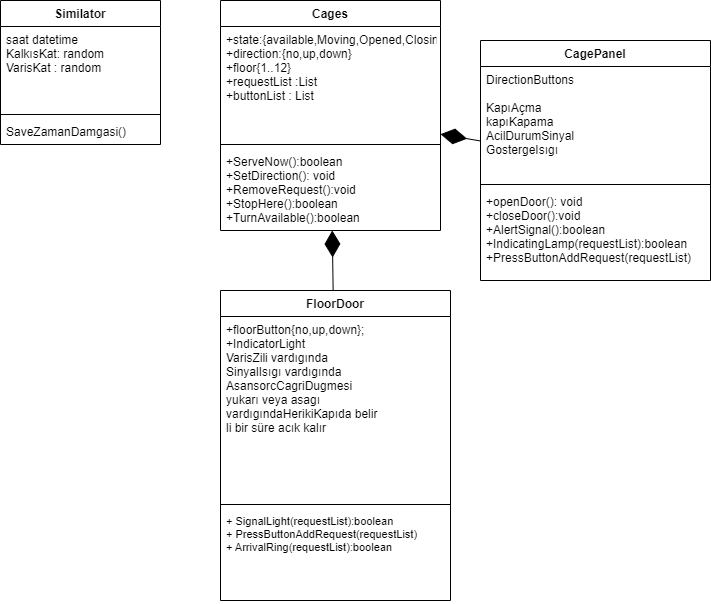

The diagram above was exported from draw.io. Its source (the exported page's mxGraphModel, read from the mxfile embedded in the PNG):
<mxGraphModel dx="1038" dy="579" grid="1" gridSize="10" guides="1" tooltips="1" connect="1" arrows="1" fold="1" page="1" pageScale="1" pageWidth="827" pageHeight="1169" math="0" shadow="0">
  <root>
    <mxCell id="WIyWlLk6GJQsqaUBKTNV-0" />
    <mxCell id="WIyWlLk6GJQsqaUBKTNV-1" parent="WIyWlLk6GJQsqaUBKTNV-0" />
    <mxCell id="UAy8W1KmU1u6tKn1rt_B-0" value="Cages" style="swimlane;fontStyle=1;align=center;verticalAlign=top;childLayout=stackLayout;horizontal=1;startSize=26;horizontalStack=0;resizeParent=1;resizeParentMax=0;resizeLast=0;collapsible=1;marginBottom=0;" parent="WIyWlLk6GJQsqaUBKTNV-1" vertex="1">
      <mxGeometry x="260" y="20" width="220" height="230" as="geometry" />
    </mxCell>
    <mxCell id="UAy8W1KmU1u6tKn1rt_B-1" value="+state:{available,Moving,Opened,Closing}&#10;+direction:{no,up,down}&#10;+floor{1..12}&#10;+requestList :List&#10;+buttonList : List&#10;" style="text;strokeColor=none;fillColor=none;align=left;verticalAlign=top;spacingLeft=4;spacingRight=4;overflow=hidden;rotatable=0;points=[[0,0.5],[1,0.5]];portConstraint=eastwest;" parent="UAy8W1KmU1u6tKn1rt_B-0" vertex="1">
      <mxGeometry y="26" width="220" height="114" as="geometry" />
    </mxCell>
    <mxCell id="UAy8W1KmU1u6tKn1rt_B-2" value="" style="line;strokeWidth=1;fillColor=none;align=left;verticalAlign=middle;spacingTop=-1;spacingLeft=3;spacingRight=3;rotatable=0;labelPosition=right;points=[];portConstraint=eastwest;" parent="UAy8W1KmU1u6tKn1rt_B-0" vertex="1">
      <mxGeometry y="140" width="220" height="8" as="geometry" />
    </mxCell>
    <mxCell id="UAy8W1KmU1u6tKn1rt_B-3" value="+ServeNow():boolean&#10;+SetDirection(): void&#10;+RemoveRequest():void&#10;+StopHere():boolean&#10;+TurnAvailable():boolean" style="text;strokeColor=none;fillColor=none;align=left;verticalAlign=top;spacingLeft=4;spacingRight=4;overflow=hidden;rotatable=0;points=[[0,0.5],[1,0.5]];portConstraint=eastwest;" parent="UAy8W1KmU1u6tKn1rt_B-0" vertex="1">
      <mxGeometry y="148" width="220" height="82" as="geometry" />
    </mxCell>
    <mxCell id="UAy8W1KmU1u6tKn1rt_B-4" value="FloorDoor" style="swimlane;fontStyle=1;align=center;verticalAlign=top;childLayout=stackLayout;horizontal=1;startSize=26;horizontalStack=0;resizeParent=1;resizeParentMax=0;resizeLast=0;collapsible=1;marginBottom=0;" parent="WIyWlLk6GJQsqaUBKTNV-1" vertex="1">
      <mxGeometry x="260" y="310" width="230" height="310" as="geometry" />
    </mxCell>
    <mxCell id="UAy8W1KmU1u6tKn1rt_B-5" value="+floorButton{no,up,down};&#10;+IndicatorLight&#10;VarisZili vardıgında&#10;SinyalIsıgı vardıgında&#10;AsansorcCagriDugmesi&#10;yukarı veya asagı&#10;vardıgındaHerikiKapıda belir&#10;li bir süre acık kalır" style="text;strokeColor=none;fillColor=none;align=left;verticalAlign=top;spacingLeft=4;spacingRight=4;overflow=hidden;rotatable=0;points=[[0,0.5],[1,0.5]];portConstraint=eastwest;" parent="UAy8W1KmU1u6tKn1rt_B-4" vertex="1">
      <mxGeometry y="26" width="230" height="184" as="geometry" />
    </mxCell>
    <mxCell id="UAy8W1KmU1u6tKn1rt_B-6" value="" style="line;strokeWidth=1;fillColor=none;align=left;verticalAlign=middle;spacingTop=-1;spacingLeft=3;spacingRight=3;rotatable=0;labelPosition=right;points=[];portConstraint=eastwest;" parent="UAy8W1KmU1u6tKn1rt_B-4" vertex="1">
      <mxGeometry y="210" width="230" height="8" as="geometry" />
    </mxCell>
    <mxCell id="UAy8W1KmU1u6tKn1rt_B-7" value="+ SignalLight(requestList):boolean&#10;+ PressButtonAddRequest(requestList)&#10;+ ArrivalRing(requestList):boolean" style="text;strokeColor=none;fillColor=none;align=left;verticalAlign=top;spacingLeft=4;spacingRight=4;overflow=hidden;rotatable=0;points=[[0,0.5],[1,0.5]];portConstraint=eastwest;fontSize=11;" parent="UAy8W1KmU1u6tKn1rt_B-4" vertex="1">
      <mxGeometry y="218" width="230" height="92" as="geometry" />
    </mxCell>
    <mxCell id="UAy8W1KmU1u6tKn1rt_B-8" value="" style="endArrow=diamondThin;endFill=1;endSize=24;html=1;rounded=0;" parent="WIyWlLk6GJQsqaUBKTNV-1" source="UAy8W1KmU1u6tKn1rt_B-4" target="UAy8W1KmU1u6tKn1rt_B-0" edge="1">
      <mxGeometry width="160" relative="1" as="geometry">
        <mxPoint x="330" y="310" as="sourcePoint" />
        <mxPoint x="490" y="310" as="targetPoint" />
      </mxGeometry>
    </mxCell>
    <mxCell id="UAy8W1KmU1u6tKn1rt_B-14" value="CagePanel" style="swimlane;fontStyle=1;align=center;verticalAlign=top;childLayout=stackLayout;horizontal=1;startSize=26;horizontalStack=0;resizeParent=1;resizeParentMax=0;resizeLast=0;collapsible=1;marginBottom=0;" parent="WIyWlLk6GJQsqaUBKTNV-1" vertex="1">
      <mxGeometry x="520" y="60" width="230" height="240" as="geometry" />
    </mxCell>
    <mxCell id="UAy8W1KmU1u6tKn1rt_B-15" value="DirectionButtons&#10;&#10;KapıAçma&#10;kapıKapama&#10;AcilDurumSinyal&#10;GostergeIsıgı" style="text;strokeColor=none;fillColor=none;align=left;verticalAlign=top;spacingLeft=4;spacingRight=4;overflow=hidden;rotatable=0;points=[[0,0.5],[1,0.5]];portConstraint=eastwest;" parent="UAy8W1KmU1u6tKn1rt_B-14" vertex="1">
      <mxGeometry y="26" width="230" height="114" as="geometry" />
    </mxCell>
    <mxCell id="UAy8W1KmU1u6tKn1rt_B-16" value="" style="line;strokeWidth=1;fillColor=none;align=left;verticalAlign=middle;spacingTop=-1;spacingLeft=3;spacingRight=3;rotatable=0;labelPosition=right;points=[];portConstraint=eastwest;" parent="UAy8W1KmU1u6tKn1rt_B-14" vertex="1">
      <mxGeometry y="140" width="230" height="8" as="geometry" />
    </mxCell>
    <mxCell id="UAy8W1KmU1u6tKn1rt_B-17" value="+openDoor(): void&#10;+closeDoor():void&#10;+AlertSignal():boolean&#10;+IndicatingLamp(requestList):boolean&#10;+PressButtonAddRequest(requestList)" style="text;strokeColor=none;fillColor=none;align=left;verticalAlign=top;spacingLeft=4;spacingRight=4;overflow=hidden;rotatable=0;points=[[0,0.5],[1,0.5]];portConstraint=eastwest;" parent="UAy8W1KmU1u6tKn1rt_B-14" vertex="1">
      <mxGeometry y="148" width="230" height="92" as="geometry" />
    </mxCell>
    <mxCell id="UAy8W1KmU1u6tKn1rt_B-18" value="" style="endArrow=diamondThin;endFill=1;endSize=24;html=1;rounded=0;" parent="WIyWlLk6GJQsqaUBKTNV-1" source="UAy8W1KmU1u6tKn1rt_B-14" target="UAy8W1KmU1u6tKn1rt_B-0" edge="1">
      <mxGeometry width="160" relative="1" as="geometry">
        <mxPoint x="600" y="254" as="sourcePoint" />
        <mxPoint x="649.5555555555557" y="120" as="targetPoint" />
      </mxGeometry>
    </mxCell>
    <mxCell id="UAy8W1KmU1u6tKn1rt_B-19" value="Similator" style="swimlane;fontStyle=1;align=center;verticalAlign=top;childLayout=stackLayout;horizontal=1;startSize=26;horizontalStack=0;resizeParent=1;resizeParentMax=0;resizeLast=0;collapsible=1;marginBottom=0;" parent="WIyWlLk6GJQsqaUBKTNV-1" vertex="1">
      <mxGeometry x="40" y="20" width="160" height="144" as="geometry" />
    </mxCell>
    <mxCell id="UAy8W1KmU1u6tKn1rt_B-20" value="saat datetime&#10;KalkısKat: random&#10;VarisKat : random" style="text;strokeColor=none;fillColor=none;align=left;verticalAlign=top;spacingLeft=4;spacingRight=4;overflow=hidden;rotatable=0;points=[[0,0.5],[1,0.5]];portConstraint=eastwest;" parent="UAy8W1KmU1u6tKn1rt_B-19" vertex="1">
      <mxGeometry y="26" width="160" height="84" as="geometry" />
    </mxCell>
    <mxCell id="UAy8W1KmU1u6tKn1rt_B-21" value="" style="line;strokeWidth=1;fillColor=none;align=left;verticalAlign=middle;spacingTop=-1;spacingLeft=3;spacingRight=3;rotatable=0;labelPosition=right;points=[];portConstraint=eastwest;" parent="UAy8W1KmU1u6tKn1rt_B-19" vertex="1">
      <mxGeometry y="110" width="160" height="8" as="geometry" />
    </mxCell>
    <mxCell id="UAy8W1KmU1u6tKn1rt_B-22" value="SaveZamanDamgasi()" style="text;strokeColor=none;fillColor=none;align=left;verticalAlign=top;spacingLeft=4;spacingRight=4;overflow=hidden;rotatable=0;points=[[0,0.5],[1,0.5]];portConstraint=eastwest;" parent="UAy8W1KmU1u6tKn1rt_B-19" vertex="1">
      <mxGeometry y="118" width="160" height="26" as="geometry" />
    </mxCell>
  </root>
</mxGraphModel>